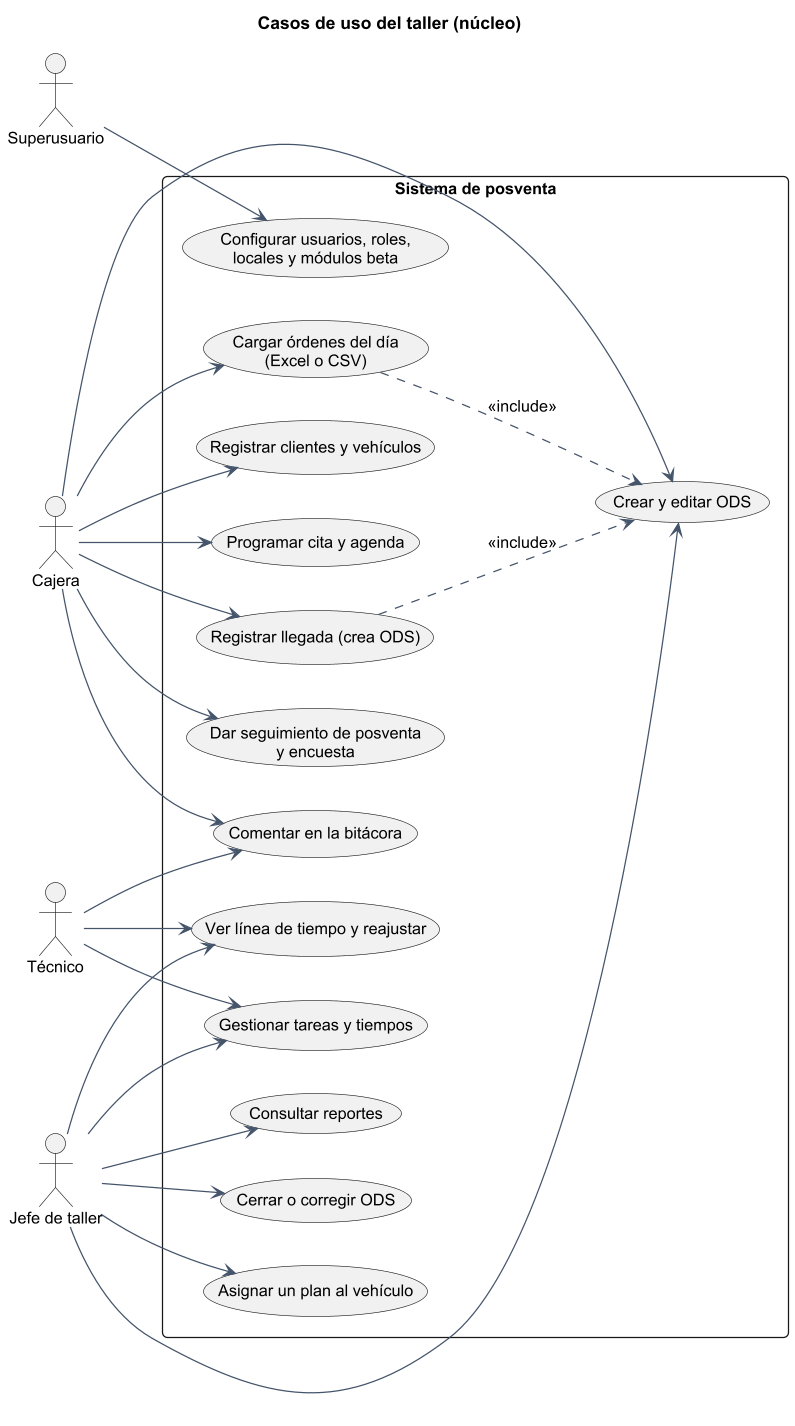

The diagram above was rendered by PlantUML. Its source (embedded in the PNG):
@startuml
skinparam shadowing false
skinparam defaultFontName Arial
skinparam defaultFontSize 13
skinparam dpi 120
skinparam roundCorner 8
skinparam ArrowColor #44546a
skinparam ClassBackgroundColor #f4f8fc
skinparam ClassBorderColor #44546a
skinparam PackageBackgroundColor #ffffff
skinparam NoteBackgroundColor #fff8e1

title Casos de uso del taller (núcleo)
left to right direction
actor "Cajera" as CA
actor "Jefe de taller" as JT
actor "Técnico" as TE
actor "Superusuario" as SU
rectangle "Sistema de posventa" {
  usecase "Cargar órdenes del día\n(Excel o CSV)" as U1
  usecase "Registrar clientes y vehículos" as U2
  usecase "Crear y editar ODS" as U3
  usecase "Cerrar o corregir ODS" as U4
  usecase "Asignar un plan al vehículo" as U5
  usecase "Ver línea de tiempo y reajustar" as U6
  usecase "Programar cita y agenda" as U7
  usecase "Registrar llegada (crea ODS)" as U8
  usecase "Gestionar tareas y tiempos" as U9
  usecase "Comentar en la bitácora" as U10
  usecase "Dar seguimiento de posventa\ny encuesta" as U11
  usecase "Consultar reportes" as U12
  usecase "Configurar usuarios, roles,\nlocales y módulos beta" as U13
}
SU --> U13
CA --> U1
CA --> U2
CA --> U3
CA --> U7
CA --> U8
CA --> U11
JT --> U3
JT --> U4
JT --> U5
JT --> U6
JT --> U9
JT --> U12
TE --> U9
TE --> U10
TE --> U6
CA --> U10
U8 ..> U3 : <<include>>
U1 ..> U3 : <<include>>
@enduml